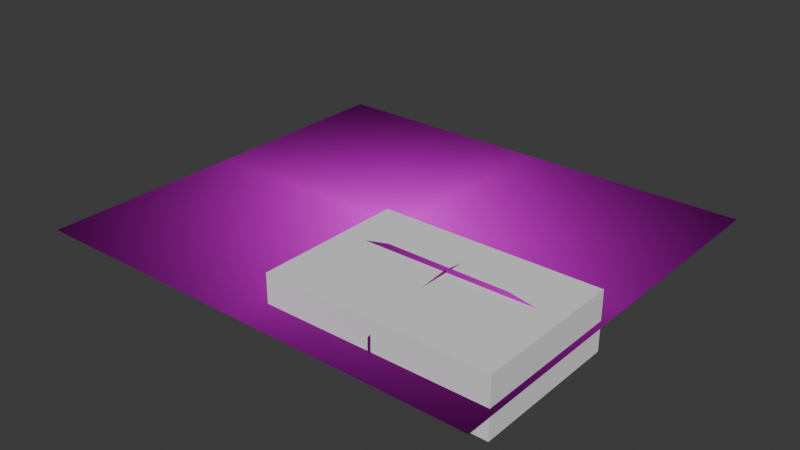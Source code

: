 # Source: v22.blend  (saved by Blender 5.0.118; exported with 4.5.12 LTS)
import bpy
from mathutils import Matrix  # noqa: F401  (used for matrix-valued properties, if any)

bpy.ops.wm.read_factory_settings(use_empty=True)
scene = bpy.context.scene
scene.name = 'Scene'

# ---- collections
col_collection = bpy.data.collections.new('Collection'); scene.collection.children.link(col_collection)

# ---- images (referenced by path relative to the original .blend; pixels are not part of the script)
import os
ASSET_DIR = os.environ.get("B2B_ASSET_DIR", "")  # directory of the original .blend (textures are referenced by path, not embedded)
HERE = os.path.dirname(os.path.abspath(__file__))  # packed textures are extracted next to this script under _unpacked/

def load_image(name, relpath, width, height, colorspace="sRGB"):
    """Load a texture the original file referenced (path relative to the .blend, or extracted next to this script)."""
    p = next((c for c in (os.path.join(HERE, relpath), os.path.join(ASSET_DIR, relpath)) if relpath and os.path.exists(c)), "")
    if p:
        img = bpy.data.images.load(p, check_existing=True)
        img.name = name
    else:  # same state as the original file: an image datablock whose file is absent (Cycles renders it pink)
        img = bpy.data.images.new(name, width, height)
        img.source = "FILE"
        img.filepath = "//" + (relpath or name)
    img.colorspace_settings.name = colorspace
    return img
img_bell_boeing_mv_22_osprey_line_drawing_svg_png_001 = load_image('Bell_Boeing_MV-22_Osprey_line_drawing.svg.png.001', 'Bell_Boeing_MV-22_Osprey_line_drawing.svg.png', 1024, 1024, 'sRGB')

# ---- materials (node trees are filled in below, after node groups)
mat_empty = bpy.data.materials.new('Empty')
mat_empty.use_backface_culling_lightprobe_volume = False

# ---- material node trees
mat_empty.use_nodes = True; mat_empty.node_tree.nodes.clear()
_N = mat_empty.node_tree.nodes; _L = mat_empty.node_tree.links
n0 = _N.new('ShaderNodeOutputMaterial'); n0.name = 'Material Output'; n0.location = (316, 218)
n1 = _N.new('ShaderNodeTexImage'); n1.name = 'Image Texture'; n1.location = (-477, 227)
n1.image = img_bell_boeing_mv_22_osprey_line_drawing_svg_png_001
n1.extension = 'CLIP'
n2 = _N.new('ShaderNodeBsdfPrincipled'); n2.name = 'Principled BSDF'; n2.location = (-42, 58)
_L.new(n1.outputs[0], n2.inputs[0])
_L.new(n1.outputs[1], n2.inputs[4])
_L.new(n1.outputs[0], n0.inputs[0])
n0.is_active_output = True

# ---- world
world_world = bpy.data.worlds.new('World'); scene.world = world_world
world_world.use_nodes = True; world_world.node_tree.nodes.clear()
_N = world_world.node_tree.nodes; _L = world_world.node_tree.links
n0 = _N.new('ShaderNodeOutputWorld'); n0.name = 'World Output'; n0.location = (300, 300)
n1 = _N.new('ShaderNodeBackground'); n1.name = 'Background'; n1.location = (10, 300)
n1.inputs[0].default_value = (0.05088, 0.05088, 0.05088, 1.0)
_L.new(n1.outputs[0], n0.inputs[0])
n0.is_active_output = True
world_world.color = (0.05088, 0.05088, 0.05088)
world_world.sun_shadow_jitter_overblur = 0.0

# ---- meshes
me_cube_001 = bpy.data.meshes.new('Cube.001')
me_cube_001.from_pydata([(-1.0, -1.0, -1.0), (-1.0, -1.0, 1.0), (-1.0, 1.0, -1.0), (-1.0, 1.0, 1.0), (1.0, -1.0, -1.0), (1.0, -1.0, 1.0), (1.0, 1.0, -1.0), (1.0, 1.0, 1.0)], [], [(0, 1, 3, 2), (2, 3, 7, 6), (6, 7, 5, 4), (4, 5, 1, 0), (2, 6, 4, 0), (7, 3, 1, 5)])
_uv = me_cube_001.uv_layers.new(name='UVMap')
_uv.uv.foreach_set('vector', [0.375, 0.0, 0.625, 0.0, 0.625, 0.25, 0.375, 0.25, 0.375, 0.25, 0.625, 0.25, 0.625, 0.5, 0.375, 0.5, 0.375, 0.5, 0.625, 0.5, 0.625, 0.75, 0.375, 0.75, 0.375, 0.75, 0.625, 0.75, 0.625, 1.0, 0.375, 1.0, 0.125, 0.5, 0.375, 0.5, 0.375, 0.75, 0.125, 0.75, 0.625, 0.5, 0.875, 0.5, 0.875, 0.75, 0.625, 0.75])
me_cube_001.update()
me_cube_002 = bpy.data.meshes.new('Cube.002')
me_cube_002.from_pydata([(-1.045, -10.69, 1.146), (-1.045, -10.69, 1.665), (-0.2062, 6.517, -0.3985), (-0.2062, 6.517, -0.2296), (1.045, -10.69, 1.146), (1.045, -10.69, 1.665), (0.2062, 6.517, -0.3985), (0.2062, 6.517, -0.2296), (-1.274, -4.303, -1.031), (-1.274, -4.303, 1.475), (1.274, -4.303, -1.031), (1.274, -4.303, 1.475), (-1.322, 3.497, 1.475), (1.322, 3.497, -1.031), (-1.322, 3.497, -1.031), (1.322, 3.497, 1.475), (-1.322, 4.342, 1.434), (1.322, 4.342, -1.031), (-1.322, 4.342, -1.031), (1.322, 4.342, 1.434), (-1.025, 5.384, 0.5197), (1.025, 5.384, -0.9324), (-1.025, 5.384, -0.9324), (1.025, 5.384, 0.5197), (-1.206, 4.728, -1.031), (1.206, 4.728, 1.285), (-1.206, 4.728, 1.285), (1.206, 4.728, -1.031), (-1.133, 5.001, 0.9929), (1.133, 5.001, -1.031), (-1.133, 5.001, -1.031), (1.133, 5.001, 0.9929), (-0.7261, 6.035, 0.1225), (0.7261, 6.035, -0.7623), (-0.7261, 6.035, -0.7623), (0.7261, 6.035, 0.1225), (-1.322, 2.096, -1.031), (1.322, 2.096, 1.584), (-1.322, 2.096, 1.584), (1.322, 2.096, -1.031), (-1.322, -0.8234, -1.031), (1.322, -0.8234, 2.435), (-1.322, -0.8234, 2.435), (1.322, -0.8234, -1.031), (-1.302, -2.473, -1.031), (1.302, -2.473, 1.856), (-1.302, -2.473, 1.856), (1.302, -2.473, -1.031), (-1.262, -5.463, -0.6349), (1.262, -5.463, 1.337), (-1.262, -5.463, 1.337), (1.262, -5.463, -0.6349), (-1.205, -7.108, 0.1901), (1.205, -7.108, 1.336), (-1.205, -7.108, 1.336), (1.205, -7.108, 0.1901), (-1.152, -8.597, 1.052), (1.152, -8.33, 1.665), (-1.152, -8.33, 1.665), (1.152, -8.597, 1.052), (-1.322, 0.4938, 2.399), (1.322, 0.4938, -1.031), (-1.322, 0.4938, -1.031), (1.322, 0.4938, 2.399)], [], [(34, 32, 3, 2), (2, 3, 7, 6), (59, 57, 5, 4), (4, 5, 1, 0), (56, 59, 4, 0), (57, 58, 1, 5), (45, 46, 9, 11), (44, 47, 10, 8), (47, 45, 11, 10), (48, 50, 9, 8), (17, 19, 15, 13), (18, 17, 13, 14), (19, 16, 12, 15), (36, 38, 12, 14), (25, 26, 16, 19), (24, 27, 17, 18), (27, 25, 19, 17), (14, 12, 16, 18), (33, 35, 23, 21), (34, 33, 21, 22), (35, 32, 20, 23), (30, 28, 20, 22), (18, 16, 26, 24), (29, 31, 25, 27), (30, 29, 27, 24), (31, 28, 26, 25), (23, 20, 28, 31), (22, 21, 29, 30), (21, 23, 31, 29), (24, 26, 28, 30), (7, 3, 32, 35), (2, 6, 33, 34), (6, 7, 35, 33), (22, 20, 32, 34), (62, 60, 38, 36), (13, 15, 37, 39), (14, 13, 39, 36), (15, 12, 38, 37), (44, 46, 42, 40), (61, 63, 41, 43), (62, 61, 43, 40), (63, 60, 42, 41), (8, 9, 46, 44), (43, 41, 45, 47), (40, 43, 47, 44), (41, 42, 46, 45), (52, 54, 50, 48), (11, 9, 50, 49), (8, 10, 51, 48), (10, 11, 49, 51), (56, 58, 54, 52), (49, 50, 54, 53), (48, 51, 55, 52), (51, 49, 53, 55), (0, 1, 58, 56), (53, 54, 58, 57), (52, 55, 59, 56), (55, 53, 57, 59), (37, 38, 60, 63), (36, 39, 61, 62), (39, 37, 63, 61), (40, 42, 60, 62)])
_uv = me_cube_002.uv_layers.new(name='UVMap')
_uv.uv.foreach_set('vector', [0.375, 0.2411, 0.625, 0.2411, 0.625, 0.25, 0.375, 0.25, 0.375, 0.25, 0.625, 0.25, 0.625, 0.5, 0.375, 0.5, 0.375, 0.7159, 0.625, 0.7159, 0.625, 0.75, 0.375, 0.75, 0.375, 0.75, 0.625, 0.75, 0.625, 1.0, 0.375, 1.0, 0.125, 0.7159, 0.375, 0.7159, 0.375, 0.75, 0.125, 0.75, 0.625, 0.7159, 0.875, 0.7159, 0.875, 0.75, 0.625, 0.75, 0.625, 0.6294, 0.875, 0.6294, 0.875, 0.6577, 0.625, 0.6577, 0.125, 0.6294, 0.375, 0.6294, 0.375, 0.6577, 0.125, 0.6577, 0.375, 0.6294, 0.625, 0.6294, 0.625, 0.6577, 0.375, 0.6577, 0.375, 0.07553, 0.625, 0.07553, 0.625, 0.0923, 0.375, 0.0923, 0.375, 0.5348, 0.625, 0.5348, 0.625, 0.5449, 0.375, 0.5449, 0.125, 0.5348, 0.375, 0.5348, 0.375, 0.5449, 0.125, 0.5449, 0.625, 0.5348, 0.875, 0.5348, 0.875, 0.5449, 0.625, 0.5449, 0.375, 0.1848, 0.625, 0.1848, 0.625, 0.2051, 0.375, 0.2051, 0.625, 0.5288, 0.875, 0.5288, 0.875, 0.5348, 0.625, 0.5348, 0.125, 0.5288, 0.375, 0.5288, 0.375, 0.5348, 0.125, 0.5348, 0.375, 0.5288, 0.625, 0.5288, 0.625, 0.5348, 0.375, 0.5348, 0.375, 0.2051, 0.625, 0.2051, 0.625, 0.2152, 0.375, 0.2152, 0.375, 0.5089, 0.625, 0.5089, 0.625, 0.5182, 0.375, 0.5182, 0.125, 0.5089, 0.375, 0.5089, 0.375, 0.5182, 0.125, 0.5182, 0.625, 0.5089, 0.875, 0.5089, 0.875, 0.5182, 0.625, 0.5182, 0.375, 0.2268, 0.625, 0.2268, 0.625, 0.2318, 0.375, 0.2318, 0.375, 0.2152, 0.625, 0.2152, 0.625, 0.2212, 0.375, 0.2212, 0.375, 0.5232, 0.625, 0.5232, 0.625, 0.5288, 0.375, 0.5288, 0.125, 0.5232, 0.375, 0.5232, 0.375, 0.5288, 0.125, 0.5288, 0.625, 0.5232, 0.875, 0.5232, 0.875, 0.5288, 0.625, 0.5288, 0.625, 0.5182, 0.875, 0.5182, 0.875, 0.5232, 0.625, 0.5232, 0.125, 0.5182, 0.375, 0.5182, 0.375, 0.5232, 0.125, 0.5232, 0.375, 0.5182, 0.625, 0.5182, 0.625, 0.5232, 0.375, 0.5232, 0.375, 0.2212, 0.625, 0.2212, 0.625, 0.2268, 0.375, 0.2268, 0.625, 0.5, 0.875, 0.5, 0.875, 0.5089, 0.625, 0.5089, 0.125, 0.5, 0.375, 0.5, 0.375, 0.5089, 0.125, 0.5089, 0.375, 0.5, 0.625, 0.5, 0.625, 0.5089, 0.375, 0.5089, 0.375, 0.2318, 0.625, 0.2318, 0.625, 0.2411, 0.375, 0.2411, 0.375, 0.1691, 0.625, 0.1691, 0.625, 0.1848, 0.375, 0.1848, 0.375, 0.5449, 0.625, 0.5449, 0.625, 0.5652, 0.375, 0.5652, 0.125, 0.5449, 0.375, 0.5449, 0.375, 0.5652, 0.125, 0.5652, 0.625, 0.5449, 0.875, 0.5449, 0.875, 0.5652, 0.625, 0.5652, 0.375, 0.1206, 0.625, 0.1206, 0.625, 0.1426, 0.375, 0.1426, 0.375, 0.5809, 0.625, 0.5809, 0.625, 0.6074, 0.375, 0.6074, 0.125, 0.5809, 0.375, 0.5809, 0.375, 0.6074, 0.125, 0.6074, 0.625, 0.5809, 0.875, 0.5809, 0.875, 0.6074, 0.625, 0.6074, 0.375, 0.0923, 0.625, 0.0923, 0.625, 0.1206, 0.375, 0.1206, 0.375, 0.6074, 0.625, 0.6074, 0.625, 0.6294, 0.375, 0.6294, 0.125, 0.6074, 0.375, 0.6074, 0.375, 0.6294, 0.125, 0.6294, 0.625, 0.6074, 0.875, 0.6074, 0.875, 0.6294, 0.625, 0.6294, 0.375, 0.05174, 0.625, 0.05174, 0.625, 0.07553, 0.375, 0.07553, 0.625, 0.6577, 0.875, 0.6577, 0.875, 0.6745, 0.625, 0.6745, 0.125, 0.6577, 0.375, 0.6577, 0.375, 0.6745, 0.125, 0.6745, 0.375, 0.6577, 0.625, 0.6577, 0.625, 0.6745, 0.375, 0.6745, 0.375, 0.03406, 0.625, 0.03406, 0.625, 0.05174, 0.375, 0.05174, 0.625, 0.6745, 0.875, 0.6745, 0.875, 0.6983, 0.625, 0.6983, 0.125, 0.6745, 0.375, 0.6745, 0.375, 0.6983, 0.125, 0.6983, 0.375, 0.6745, 0.625, 0.6745, 0.625, 0.6983, 0.375, 0.6983, 0.375, 0.0, 0.625, 0.0, 0.625, 0.03406, 0.375, 0.03406, 0.625, 0.6983, 0.875, 0.6983, 0.875, 0.7159, 0.625, 0.7159, 0.125, 0.6983, 0.375, 0.6983, 0.375, 0.7159, 0.125, 0.7159, 0.375, 0.6983, 0.625, 0.6983, 0.625, 0.7159, 0.375, 0.7159, 0.625, 0.5652, 0.875, 0.5652, 0.875, 0.5809, 0.625, 0.5809, 0.125, 0.5652, 0.375, 0.5652, 0.375, 0.5809, 0.125, 0.5809, 0.375, 0.5652, 0.625, 0.5652, 0.625, 0.5809, 0.375, 0.5809, 0.375, 0.1426, 0.625, 0.1426, 0.625, 0.1691, 0.375, 0.1691])
me_cube_002.update()
me_cube_003 = bpy.data.meshes.new('Cube.003')
me_cube_003.from_pydata([(6.613, -1.307, -0.2305), (6.613, -1.307, 0.4129), (6.201, 1.169, -0.2615), (6.201, 1.169, 0.3821), (0.0, 0.4485, -0.7278), (0.0, 0.4485, -0.08091), (0.0, -2.075, -0.7278), (0.0, -2.075, -0.08091)], [], [(4, 5, 3, 2), (2, 3, 1, 0), (4, 2, 0, 6), (3, 5, 7, 1), (0, 1, 7, 6)])
_uv = me_cube_003.uv_layers.new(name='UVMap')
_uv.uv.foreach_set('vector', [0.375, 0.375, 0.625, 0.375, 0.6407, 0.4798, 0.3637, 0.4755, 0.3637, 0.4755, 0.6407, 0.4798, 0.6441, 0.7608, 0.3597, 0.7646, 0.25, 0.5, 0.3637, 0.4755, 0.3597, 0.7646, 0.25, 0.75, 0.6407, 0.4798, 0.75, 0.5, 0.75, 0.75, 0.6441, 0.7608, 0.3597, 0.7646, 0.6441, 0.7608, 0.625, 0.875, 0.375, 0.875])
me_cube_003.update()
me_empty = bpy.data.meshes.new('Empty')
me_empty.from_pydata([(-2.23, -2.5, 0.0), (2.23, -2.5, 0.0), (-2.23, 2.5, 0.0), (2.23, 2.5, 0.0)], [], [(0, 1, 3, 2)])
_uv = me_empty.uv_layers.new(name='UVMap')
_uv.uv.foreach_set('vector', [0.0, 0.0, 1.0, 0.0, 1.0, 1.0, 0.0, 1.0])
me_empty.materials.append(mat_empty)
me_empty.update()
me_empty_001 = bpy.data.meshes.new('Empty.001')
me_empty_001.from_pydata([(1.901, 1.609, 0.0), (1.896, 1.992, 0.0), (1.501, 2.112, 0.0), (0.8921, 2.174, 0.0), (0.3959, 2.101, 0.0), (0.2228, 1.561, 0.0), (0.4213, 1.457, 0.0), (1.314, 1.478, 0.0)], [], [(1, 2, 3, 4, 5, 6, 7, 0)])
_uv = me_empty_001.uv_layers.new(name='UVMap')
_uv.uv.foreach_set('vector', [0.9251, 0.8984, 0.8366, 0.9224, 0.7, 0.9349, 0.5888, 0.9201, 0.55, 0.8121, 0.5945, 0.7914, 0.7947, 0.7955, 0.9261, 0.8218])
me_empty_001.materials.append(mat_empty)
me_empty_001.update()
me_empty_002 = bpy.data.meshes.new('Empty.002')
me_empty_002.from_pydata([(2.23, 0.8613, 0.0), (0.8272, 0.2805, 0.0), (1.318, 0.2632, 0.0), (1.773, 0.3555, 0.0), (1.721, 0.969, 0.0), (0.4329, 0.9613, 0.0), (-0.08055, 0.869, 0.0), (0.381, 0.3575, 0.0)], [], [(4, 5, 6, 7, 1, 2, 3, 0)])
_uv = me_empty_002.uv_layers.new(name='UVMap')
_uv.uv.foreach_set('vector', [0.886, 0.6938, 0.5971, 0.6923, 0.4819, 0.6738, 0.5854, 0.5715, 0.6855, 0.5561, 0.7954, 0.5526, 0.8976, 0.5711, 1.0, 0.6723])
me_empty_002.materials.append(mat_empty)
me_empty_002.update()
me_empty_003 = bpy.data.meshes.new('Empty.003')
me_empty_003.from_pydata([(-0.6552, -2.5, 0.0), (-1.957, -0.9348, 0.0), (-1.976, -1.528, 0.0), (-0.2197, -1.255, 0.0), (-0.6456, 0.02222, 0.0)], [], [(2, 0, 3, 4, 1)])
_uv = me_empty_003.uv_layers.new(name='UVMap')
_uv.uv.foreach_set('vector', [0.05695, 0.1944, 0.3531, 0.0, 0.4507, 0.2489, 0.3552, 0.5044, 0.06124, 0.313])
me_empty_003.materials.append(mat_empty)
me_empty_003.update()
me_cube_004 = bpy.data.meshes.new('Cube.004')
me_cube_004.from_pydata([(-0.2317, -2.583, -0.7856), (-0.2317, -2.583, 0.3135), (-0.6289, 1.779, -1.0), (-0.6289, 1.779, 0.8939), (0.4327, -2.583, -0.7856), (0.4327, -2.583, 0.3135), (0.6289, 1.779, -1.0), (0.6289, 1.779, 0.8939), (-0.4993, -1.238, -0.9153), (-0.4993, -1.238, 0.6413), (0.7561, -1.238, -0.9153), (0.7561, -1.238, 0.6413), (-0.9115, 1.238, 0.8939), (0.8782, 1.238, -1.0), (-0.9115, 1.238, -1.0), (0.8782, 1.238, 0.8939)], [], [(14, 12, 3, 2), (2, 3, 7, 6), (10, 11, 5, 4), (4, 5, 1, 0), (8, 10, 4, 0), (11, 9, 1, 5), (15, 12, 9, 11), (14, 13, 10, 8), (13, 15, 11, 10), (0, 1, 9, 8), (6, 7, 15, 13), (2, 6, 13, 14), (7, 3, 12, 15), (8, 9, 12, 14)])
_uv = me_cube_004.uv_layers.new(name='UVMap')
_uv.uv.foreach_set('vector', [0.375, 0.2193, 0.625, 0.2193, 0.625, 0.25, 0.375, 0.25, 0.375, 0.25, 0.625, 0.25, 0.625, 0.5, 0.375, 0.5, 0.375, 0.6719, 0.625, 0.6719, 0.625, 0.75, 0.375, 0.75, 0.375, 0.75, 0.625, 0.75, 0.625, 1.0, 0.375, 1.0, 0.125, 0.6719, 0.375, 0.6719, 0.375, 0.75, 0.125, 0.75, 0.625, 0.6719, 0.875, 0.6719, 0.875, 0.75, 0.625, 0.75, 0.625, 0.5307, 0.875, 0.5307, 0.875, 0.6719, 0.625, 0.6719, 0.125, 0.5307, 0.375, 0.5307, 0.375, 0.6719, 0.125, 0.6719, 0.375, 0.5307, 0.625, 0.5307, 0.625, 0.6719, 0.375, 0.6719, 0.375, 0.0, 0.625, 0.0, 0.625, 0.0781, 0.375, 0.0781, 0.375, 0.5, 0.625, 0.5, 0.625, 0.5307, 0.375, 0.5307, 0.125, 0.5, 0.375, 0.5, 0.375, 0.5307, 0.125, 0.5307, 0.625, 0.5, 0.875, 0.5, 0.875, 0.5307, 0.625, 0.5307, 0.375, 0.0781, 0.625, 0.0781, 0.625, 0.2193, 0.375, 0.2193])
me_cube_004.update()
me_cube_005 = bpy.data.meshes.new('Cube.005')
me_cube_005.from_pydata([(2.436, -1.107, -1.213), (2.436, -1.107, -0.7246), (2.436, 1.189, -1.213), (2.436, 1.189, -0.7246), (0.0, 1.189, -1.213), (0.0, 1.189, -0.7246), (0.0, -1.107, -1.213), (0.0, -1.107, -0.7246)], [], [(4, 5, 3, 2), (2, 3, 1, 0), (4, 2, 0, 6), (3, 5, 7, 1), (0, 1, 7, 6)])
_uv = me_cube_005.uv_layers.new(name='UVMap')
_uv.uv.foreach_set('vector', [0.375, 0.375, 0.625, 0.375, 0.625, 0.5, 0.375, 0.5, 0.375, 0.5, 0.625, 0.5, 0.625, 0.75, 0.375, 0.75, 0.25, 0.5, 0.375, 0.5, 0.375, 0.75, 0.25, 0.75, 0.625, 0.5, 0.75, 0.5, 0.75, 0.75, 0.625, 0.75, 0.375, 0.75, 0.625, 0.75, 0.625, 0.875, 0.375, 0.875])
me_cube_005.update()
me_cube_006 = bpy.data.meshes.new('Cube.006')
me_cube_006.from_pydata([(2.665, -1.054, -1.145), (2.665, -1.054, 1.436), (2.665, 1.2, -1.145), (2.665, 0.1837, 1.614), (2.355, 1.2, -1.145), (2.355, 0.1837, 1.614), (2.355, -1.054, -1.145), (2.355, -1.054, 1.436), (2.665, -1.054, -1.82), (2.665, 0.7509, -1.972), (2.355, 0.7509, -1.972), (2.355, -1.054, -1.82), (2.665, -0.6469, -1.145), (2.665, -0.08884, 1.614), (2.355, -0.08884, 1.614), (2.355, -0.6469, -1.145), (2.665, -0.7364, -1.972), (2.355, -0.7364, -1.972)], [], [(4, 5, 3, 2), (12, 13, 1, 0), (12, 0, 8, 16), (13, 14, 7, 1), (0, 1, 7, 6), (14, 5, 4, 15), (17, 16, 8, 11), (15, 4, 10, 17), (0, 6, 11, 8), (4, 2, 9, 10), (6, 15, 17, 11), (10, 9, 16, 17), (7, 14, 15, 6), (3, 5, 14, 13), (2, 12, 16, 9), (2, 3, 13, 12)])
_uv = me_cube_006.uv_layers.new(name='UVMap')
_uv.uv.foreach_set('vector', [0.375, 0.375, 0.625, 0.375, 0.625, 0.5, 0.375, 0.5, 0.375, 0.7001, 0.625, 0.6018, 0.625, 0.75, 0.375, 0.75, 0.375, 0.7001, 0.375, 0.75, 0.375, 0.75, 0.375, 0.7001, 0.625, 0.6018, 0.75, 0.6018, 0.75, 0.75, 0.625, 0.75, 0.375, 0.75, 0.625, 0.75, 0.625, 0.875, 0.375, 0.875, 0.625, 0.5785, 0.625, 0.375, 0.25, 0.5, 0.3501, 0.8002, 0.25, 0.7001, 0.375, 0.7001, 0.375, 0.75, 0.25, 0.75, 0.3501, 0.8002, 0.25, 0.5, 0.25, 0.5, 0.3501, 0.8002, 0.375, 0.75, 0.375, 0.875, 0.375, 0.875, 0.375, 0.75, 0.375, 0.375, 0.375, 0.5, 0.375, 0.5, 0.375, 0.375, 0.375, 0.875, 0.3501, 0.8002, 0.3501, 0.8002, 0.375, 0.875, 0.25, 0.5, 0.375, 0.5, 0.375, 0.7001, 0.25, 0.7001, 0.625, 0.875, 0.625, 0.5785, 0.3501, 0.8002, 0.375, 0.875, 0.625, 0.5, 0.75, 0.5, 0.75, 0.6018, 0.625, 0.6018, 0.375, 0.5, 0.375, 0.7001, 0.375, 0.7001, 0.375, 0.5, 0.375, 0.5, 0.625, 0.5, 0.625, 0.6018, 0.375, 0.7001])
me_cube_006.update()
me_cube_008 = bpy.data.meshes.new('Cube.008')
me_cube_008.from_pydata([(-0.2317, -2.583, -0.7856), (-0.2317, -2.583, 0.3135), (-0.6289, 1.779, -1.0), (-0.6289, 1.779, 0.8939), (0.4327, -2.583, -0.7856), (0.4327, -2.583, 0.3135), (0.6289, 1.779, -1.0), (0.6289, 1.779, 0.8939), (-0.4993, -1.238, -0.9153), (-0.4993, -1.238, 0.6413), (0.7561, -1.238, -0.9153), (0.7561, -1.238, 0.6413), (-0.9115, 1.238, 0.8939), (0.8782, 1.238, -1.0), (-0.9115, 1.238, -1.0), (0.8782, 1.238, 0.8939)], [], [(14, 12, 3, 2), (2, 3, 7, 6), (10, 11, 5, 4), (4, 5, 1, 0), (8, 10, 4, 0), (11, 9, 1, 5), (15, 12, 9, 11), (14, 13, 10, 8), (13, 15, 11, 10), (0, 1, 9, 8), (6, 7, 15, 13), (2, 6, 13, 14), (7, 3, 12, 15), (8, 9, 12, 14)])
_uv = me_cube_008.uv_layers.new(name='UVMap')
_uv.uv.foreach_set('vector', [0.375, 0.2193, 0.625, 0.2193, 0.625, 0.25, 0.375, 0.25, 0.375, 0.25, 0.625, 0.25, 0.625, 0.5, 0.375, 0.5, 0.375, 0.6719, 0.625, 0.6719, 0.625, 0.75, 0.375, 0.75, 0.375, 0.75, 0.625, 0.75, 0.625, 1.0, 0.375, 1.0, 0.125, 0.6719, 0.375, 0.6719, 0.375, 0.75, 0.125, 0.75, 0.625, 0.6719, 0.875, 0.6719, 0.875, 0.75, 0.625, 0.75, 0.625, 0.5307, 0.875, 0.5307, 0.875, 0.6719, 0.625, 0.6719, 0.125, 0.5307, 0.375, 0.5307, 0.375, 0.6719, 0.125, 0.6719, 0.375, 0.5307, 0.625, 0.5307, 0.625, 0.6719, 0.375, 0.6719, 0.375, 0.0, 0.625, 0.0, 0.625, 0.0781, 0.375, 0.0781, 0.375, 0.5, 0.625, 0.5, 0.625, 0.5307, 0.375, 0.5307, 0.125, 0.5, 0.375, 0.5, 0.375, 0.5307, 0.125, 0.5307, 0.625, 0.5, 0.875, 0.5, 0.875, 0.5307, 0.625, 0.5307, 0.375, 0.0781, 0.625, 0.0781, 0.625, 0.2193, 0.375, 0.2193])
me_cube_008.update()
me_cube_007 = bpy.data.meshes.new('Cube.007')
me_cube_007.from_pydata([(1.957, -2.059, 0.003631), (1.697, 0.8625, -1.016), (1.906, -2.059, -1.016), (1.742, 0.8625, 0.003631), (2.235, -2.059, -0.8351), (2.235, -2.059, -0.2176), (1.989, 0.8625, -0.8351), (1.989, 0.8625, -0.2176), (0.0, 0.8625, -1.016), (0.0, 0.8625, 0.5238), (0.0, -2.059, -1.016), (0.0, -2.059, 0.5238), (1.03, -2.059, -1.016), (0.917, 0.8625, -1.016), (0.9415, 0.8625, 0.4033), (1.058, -2.059, 0.4033), (1.084, 2.021, -1.016), (1.113, 2.021, 0.003631), (1.271, 2.021, -0.8351), (1.271, 2.021, -0.2176), (0.0, 2.021, -1.016), (0.0, 2.021, 0.5238), (0.586, 2.021, -1.016), (0.6017, 2.021, 0.4033), (1.753, -3.782, 0.3012), (1.707, -3.782, -1.016), (2.002, -3.782, -0.7731), (2.002, -3.782, 0.004005), (0.0, -3.782, -1.016), (0.0, -3.782, 1.0), (0.9228, -3.782, -1.016), (0.9475, -3.782, 0.8382), (1.059, -6.098, 0.5205), (1.032, -6.098, -0.2855), (1.21, -6.098, -0.1177), (1.21, -6.098, 0.3147), (0.0, -6.098, -0.2855), (0.0, -6.098, 1.004), (0.5556, -6.098, -0.2855), (0.5705, -6.098, 0.8922)], [], [(13, 8, 20, 22), (6, 1, 16, 18), (6, 7, 5, 4), (13, 1, 2, 12), (1, 6, 4, 2), (7, 3, 0, 5), (14, 9, 11, 15), (15, 11, 29, 31), (2, 4, 26, 25), (0, 15, 31, 24), (3, 14, 15, 0), (8, 13, 12, 10), (3, 7, 19, 17), (22, 23, 17, 16), (16, 17, 19, 18), (20, 21, 23, 22), (1, 13, 22, 16), (8, 9, 21, 20), (7, 6, 18, 19), (14, 3, 17, 23), (9, 14, 23, 21), (30, 25, 33, 38), (25, 26, 34, 33), (31, 29, 37, 39), (12, 2, 25, 30), (5, 0, 24, 27), (10, 12, 30, 28), (4, 5, 27, 26), (11, 10, 28, 29), (38, 39, 37, 36), (34, 35, 32, 33), (33, 32, 39, 38), (24, 31, 39, 32), (29, 28, 36, 37), (27, 24, 32, 35), (26, 27, 35, 34), (28, 30, 38, 36)])
_uv = me_cube_007.uv_layers.new(name='UVMap')
_uv.uv.foreach_set('vector', [0.3038, 0.5, 0.25, 0.5, 0.25, 0.5, 0.3038, 0.5, 0.375, 0.5, 0.3495, 0.5, 0.3495, 0.5, 0.375, 0.5, 0.375, 0.5, 0.625, 0.5, 0.625, 0.75, 0.375, 0.75, 0.3038, 0.5, 0.3495, 0.5, 0.3495, 0.75, 0.3038, 0.75, 0.3495, 0.5, 0.375, 0.5, 0.375, 0.75, 0.3495, 0.75, 0.625, 0.5, 0.6505, 0.5, 0.6505, 0.75, 0.625, 0.75, 0.6962, 0.5, 0.75, 0.5, 0.75, 0.75, 0.6962, 0.75, 0.6962, 0.75, 0.75, 0.75, 0.75, 0.75, 0.6962, 0.75, 0.3495, 0.75, 0.375, 0.75, 0.375, 0.75, 0.3495, 0.75, 0.6505, 0.75, 0.6962, 0.75, 0.6962, 0.75, 0.6505, 0.75, 0.6505, 0.5, 0.6962, 0.5, 0.6962, 0.75, 0.6505, 0.75, 0.25, 0.5, 0.3038, 0.5, 0.3038, 0.75, 0.25, 0.75, 0.6505, 0.5, 0.625, 0.5, 0.625, 0.5, 0.6505, 0.5, 0.375, 0.4288, 0.625, 0.4288, 0.625, 0.4745, 0.375, 0.4745, 0.375, 0.4745, 0.625, 0.4745, 0.625, 0.5, 0.375, 0.5, 0.375, 0.375, 0.625, 0.375, 0.625, 0.4288, 0.375, 0.4288, 0.3495, 0.5, 0.3038, 0.5, 0.3038, 0.5, 0.3495, 0.5, 0.0, 0.0, 0.0, 0.0, 0.0, 0.0, 0.0, 0.0, 0.625, 0.5, 0.375, 0.5, 0.375, 0.5, 0.625, 0.5, 0.6962, 0.5, 0.6505, 0.5, 0.6505, 0.5, 0.6962, 0.5, 0.75, 0.5, 0.6962, 0.5, 0.6962, 0.5, 0.75, 0.5, 0.3038, 0.75, 0.3495, 0.75, 0.3495, 0.75, 0.3038, 0.75, 0.3495, 0.75, 0.375, 0.75, 0.375, 0.75, 0.3495, 0.75, 0.6962, 0.75, 0.75, 0.75, 0.75, 0.75, 0.6962, 0.75, 0.3038, 0.75, 0.3495, 0.75, 0.3495, 0.75, 0.3038, 0.75, 0.625, 0.75, 0.6505, 0.75, 0.6505, 0.75, 0.625, 0.75, 0.25, 0.75, 0.3038, 0.75, 0.3038, 0.75, 0.25, 0.75, 0.375, 0.75, 0.625, 0.75, 0.625, 0.75, 0.375, 0.75, 0.0, 0.0, 0.0, 0.0, 0.0, 0.0, 0.0, 0.0, 0.375, 0.8212, 0.625, 0.8212, 0.625, 0.875, 0.375, 0.875, 0.375, 0.75, 0.625, 0.75, 0.625, 0.7755, 0.375, 0.7755, 0.375, 0.7755, 0.625, 0.7755, 0.625, 0.8212, 0.375, 0.8212, 0.6505, 0.75, 0.6962, 0.75, 0.6962, 0.75, 0.6505, 0.75, 0.0, 0.0, 0.0, 0.0, 0.0, 0.0, 0.0, 0.0, 0.625, 0.75, 0.6505, 0.75, 0.6505, 0.75, 0.625, 0.75, 0.375, 0.75, 0.625, 0.75, 0.625, 0.75, 0.375, 0.75, 0.25, 0.75, 0.3038, 0.75, 0.3038, 0.75, 0.25, 0.75])
me_cube_007.update()
me_fueslage_aero = bpy.data.meshes.new('fueslage_aero')
me_fueslage_aero.from_pydata([(1.324, 1.937, -3.425), (1.324, 2.113, -0.8227), (1.272, 4.665, -3.425), (1.272, 4.556, -0.9781), (1.0, 5.439, -3.333), (1.0, 5.439, -1.917), (0.2402, 6.499, -2.866), (0.2402, 6.499, -2.552), (1.324, -4.326, -3.425), (1.324, -4.326, -0.9316), (1.324, -1.353, -0.2845), (1.324, -1.995, -3.425), (1.324, 0.6662, -0.09469), (1.131, -8.585, -1.348), (1.131, -8.585, -0.7106), (1.248, -6.222, -1.074), (1.248, -6.222, -2.655), (1.324, -3.754, -1.794), (1.324, -2.085, -2.097), (1.324, 0.8312, -2.189), (1.248, -6.222, -2.03), (1.0, 5.439, -2.747), (1.324, 1.937, -2.482), (1.272, 4.665, -2.726), (1.97, 0.8895, -2.561), (1.97, 0.8895, -3.329), (2.019, -3.76, -2.388), (2.023, -3.781, -3.301), (2.176, -2.001, -3.326), (2.254, -1.965, -2.613), (0.0, 4.665, -3.425), (0.0, 4.556, -0.9781), (0.0, 2.016, -3.425), (0.0, 2.113, -0.8227), (0.0, 5.439, -3.333), (0.0, 5.439, -1.917), (0.0, 6.499, -2.866), (0.0, 6.499, -2.552), (0.0, -4.326, -3.425), (0.0, -4.326, -0.9316), (0.0, -1.995, -3.425), (0.0, -1.353, -0.2845), (0.0, 0.6662, -0.09469), (0.0, -8.585, -1.348), (0.0, -8.585, -0.7106), (0.0, -6.222, -2.655), (0.0, -6.222, -1.074)], [], [(31, 3, 5, 35), (2, 23, 22, 0), (30, 2, 0, 32), (35, 5, 7, 37), (3, 23, 21, 5), (36, 37, 7, 6), (5, 21, 6, 7), (19, 18, 29, 24), (40, 11, 8, 38), (25, 24, 29, 28), (18, 17, 26, 29), (0, 22, 24, 25), (20, 15, 14, 13), (45, 16, 13, 43), (38, 8, 16, 45), (16, 20, 13), (22, 23, 3, 1), (6, 21, 4), (21, 23, 2, 4), (20, 17, 9, 15), (19, 22, 1, 12), (17, 18, 10, 9), (18, 19, 12, 10), (28, 29, 26, 27), (11, 0, 25, 28), (16, 8, 27), (8, 11, 28, 27), (17, 20, 26), (22, 19, 24), (32, 0, 11, 40), (20, 16, 27, 26), (9, 39, 46, 15), (13, 14, 44, 43), (1, 33, 42, 12), (12, 42, 41, 10), (15, 46, 44, 14), (4, 34, 36, 6), (2, 30, 34, 4), (3, 31, 33, 1), (10, 41, 39, 9)])
_uv = me_fueslage_aero.uv_layers.new(name='UVMap')
_uv.uv.foreach_set('vector', [0.75, 0.5, 0.625, 0.5, 0.625, 0.5, 0.75, 0.5, 0.375, 0.5, 0.446, 0.5, 0.4656, 0.75, 0.375, 0.75, 0.25, 0.5, 0.375, 0.5, 0.375, 0.75, 0.25, 0.75, 0.75, 0.5, 0.625, 0.5, 0.625, 0.5, 0.75, 0.5, 0.625, 0.5, 0.446, 0.5, 0.4762, 0.5, 0.625, 0.5, 0.375, 0.375, 0.625, 0.375, 0.625, 0.5, 0.375, 0.5, 0.625, 0.5, 0.4762, 0.5, 0.375, 0.5, 0.625, 0.5, 0.4711, 0.75, 0.4938, 0.75, 0.4938, 0.75, 0.4656, 0.75, 0.25, 0.75, 0.375, 0.75, 0.375, 0.75, 0.25, 0.75, 0.375, 0.75, 0.4656, 0.75, 0.4938, 0.75, 0.375, 0.75, 0.4938, 0.75, 0.5264, 0.75, 0.5264, 0.75, 0.4938, 0.75, 0.375, 0.75, 0.4656, 0.75, 0.4656, 0.75, 0.375, 0.75, 0.4738, 0.75, 0.625, 0.75, 0.625, 0.75, 0.375, 0.75, 0.25, 0.75, 0.375, 0.75, 0.375, 0.75, 0.25, 0.75, 0.25, 0.75, 0.375, 0.75, 0.375, 0.75, 0.25, 0.75, 0.375, 0.75, 0.4738, 0.75, 0.375, 0.75, 0.4656, 0.75, 0.446, 0.5, 0.625, 0.5, 0.625, 0.75, 0.375, 0.5, 0.4762, 0.5, 0.375, 0.5, 0.4762, 0.5, 0.446, 0.5, 0.375, 0.5, 0.375, 0.5, 0.4738, 0.75, 0.5264, 0.75, 0.625, 0.75, 0.625, 0.75, 0.4711, 0.75, 0.4656, 0.75, 0.625, 0.75, 0.625, 0.75, 0.5264, 0.75, 0.4938, 0.75, 0.625, 0.75, 0.625, 0.75, 0.4938, 0.75, 0.4711, 0.75, 0.625, 0.75, 0.625, 0.75, 0.375, 0.75, 0.4938, 0.75, 0.5264, 0.75, 0.375, 0.75, 0.375, 0.75, 0.375, 0.75, 0.375, 0.75, 0.375, 0.75, 0.375, 0.75, 0.375, 0.75, 0.375, 0.75, 0.375, 0.75, 0.375, 0.75, 0.375, 0.75, 0.375, 0.75, 0.5264, 0.75, 0.4738, 0.75, 0.5264, 0.75, 0.4656, 0.75, 0.4711, 0.75, 0.4656, 0.75, 0.25, 0.75, 0.375, 0.75, 0.375, 0.75, 0.25, 0.75, 0.4738, 0.75, 0.375, 0.75, 0.375, 0.75, 0.5264, 0.75, 0.625, 0.75, 0.75, 0.75, 0.75, 0.75, 0.625, 0.75, 0.375, 0.75, 0.625, 0.75, 0.625, 0.875, 0.375, 0.875, 0.625, 0.75, 0.75, 0.75, 0.75, 0.75, 0.625, 0.75, 0.625, 0.75, 0.75, 0.75, 0.75, 0.75, 0.625, 0.75, 0.625, 0.75, 0.75, 0.75, 0.75, 0.75, 0.625, 0.75, 0.375, 0.5, 0.25, 0.5, 0.25, 0.5, 0.375, 0.5, 0.375, 0.5, 0.25, 0.5, 0.25, 0.5, 0.375, 0.5, 0.625, 0.5, 0.75, 0.5, 0.75, 0.75, 0.625, 0.75, 0.625, 0.75, 0.75, 0.75, 0.75, 0.75, 0.625, 0.75])
me_fueslage_aero.update()

# ---- objects
ob_cube = bpy.data.objects.new('Cube', me_cube_001)
ob_cube_001 = bpy.data.objects.new('Cube.001', me_cube_002)
ob_cube_002 = bpy.data.objects.new('Cube.002', me_cube_003)
ob_empty_001 = bpy.data.objects.new('Empty.001', me_empty)
ob_empty_002 = bpy.data.objects.new('Empty.002', me_empty_001)
ob_empty_003 = bpy.data.objects.new('Empty.003', me_empty_002)
ob_empty_004 = bpy.data.objects.new('Empty.004', me_empty_003)
ob_cube_003 = bpy.data.objects.new('Cube.003', me_cube_004)
ob_cube_004 = bpy.data.objects.new('Cube.004', me_cube_005)
ob_cube_005 = bpy.data.objects.new('Cube.005', me_cube_006)
ob_cube_006 = bpy.data.objects.new('Cube.006', me_cube_008)
ob_cube_007 = bpy.data.objects.new('Cube.007', me_cube_007)
ob_fueslage_aero = bpy.data.objects.new('fueslage_aero', me_fueslage_aero)

# ---- transforms, parenting, visibility, modifiers, constraints
ob_cube.location = (0.0, -2.021, 0.0)
ob_cube.scale = (12.89, 8.74, 3.365)
ob_cube.display_type = 'WIRE'
ob_cube.show_wire = True
ob_cube_001.location = (0.0, 0.0, -2.395)
ob_cube_002.location = (0.0, 0.2081, 0.0)
_m = ob_cube_002.modifiers.new('Mirror', 'MIRROR')
ob_empty_001.location = (-13.78, 9.814, 0.0)
ob_empty_001.rotation_euler = (0.0, -0.0, 1.571)
ob_empty_001.scale = (10.93, 10.93, 10.93)
ob_empty_002.location = (0.0, 9.57, -20.02)
ob_empty_002.rotation_euler = (1.571, 3.139e-07, 1.571)
ob_empty_002.scale = (-10.93, 10.93, 10.93)
ob_empty_003.location = (11.82, 9.537e-07, -6.568)
ob_empty_003.rotation_euler = (1.571, 3.139e-07, 3.142)
ob_empty_003.scale = (10.93, 10.93, 10.93)
ob_empty_004.location = (-13.78, 9.814, 0.0)
ob_empty_004.rotation_euler = (0.0, -0.0, 1.571)
ob_empty_004.scale = (10.93, 10.93, 10.93)
ob_cube_003.location = (7.113, 0.1393, 0.07577)
ob_cube_004.location = (0.0, -9.647, 0.0)
_m = ob_cube_004.modifiers.new('Mirror', 'MIRROR')
ob_cube_005.location = (0.0, -9.647, 0.0)
_m = ob_cube_005.modifiers.new('Mirror', 'MIRROR')
ob_cube_006.location = (-7.113, 0.1393, 0.07577)
ob_cube_006.scale = (-1.0, 1.0, 1.0)
ob_cube_007.location = (0.0, 0.0, -2.411)
_m = ob_cube_007.modifiers.new('Mirror', 'MIRROR')
ob_fueslage_aero.location = (0.0, 0.0, 0.0)
_m = ob_fueslage_aero.modifiers.new('Mirror', 'MIRROR')

# ---- collection membership
col_collection.objects.link(ob_cube)
col_collection.objects.link(ob_cube_001)
col_collection.objects.link(ob_cube_002)
col_collection.objects.link(ob_empty_001)
col_collection.objects.link(ob_empty_002)
col_collection.objects.link(ob_empty_003)
col_collection.objects.link(ob_empty_004)
col_collection.objects.link(ob_cube_003)
col_collection.objects.link(ob_cube_004)
col_collection.objects.link(ob_cube_005)
col_collection.objects.link(ob_cube_006)
col_collection.objects.link(ob_cube_007)
col_collection.objects.link(ob_fueslage_aero)

# ---- scene / render settings (as saved in the file)
scene.frame_start = 1; scene.frame_end = 250; scene.frame_set(1)
scene.render.engine = 'BLENDER_EEVEE_NEXT'
scene.render.bake_bias = 0.0
scene.render.bake_samples = 0
bpy.context.view_layer.update()

# ---- added for rendering (the .blend has no active camera and no usable light): camera, sun
cam_auto = bpy.data.cameras.new('AutoCamera')
cam_auto.lens = 50.0
cam_auto.sensor_width = 36.0
cam_auto.clip_end = 1196.87
ob_auto_camera = bpy.data.objects.new('AutoCamera', cam_auto)
scene.collection.objects.link(ob_auto_camera)
ob_auto_camera.location = (54.4227, -72.0242, 54.5267)
ob_auto_camera.rotation_euler = (1.09748, -7.21219e-08, 0.694738)
scene.camera = ob_auto_camera
light_auto_sun = bpy.data.lights.new('AutoSun', 'SUN')
light_auto_sun.energy = 3.0
light_auto_sun.angle = 0.0523599
ob_auto_sun = bpy.data.objects.new('AutoSun', light_auto_sun)
scene.collection.objects.link(ob_auto_sun)
ob_auto_sun.rotation_euler = (0.872665, 0.174533, 0.523599)
bpy.context.view_layer.update()
